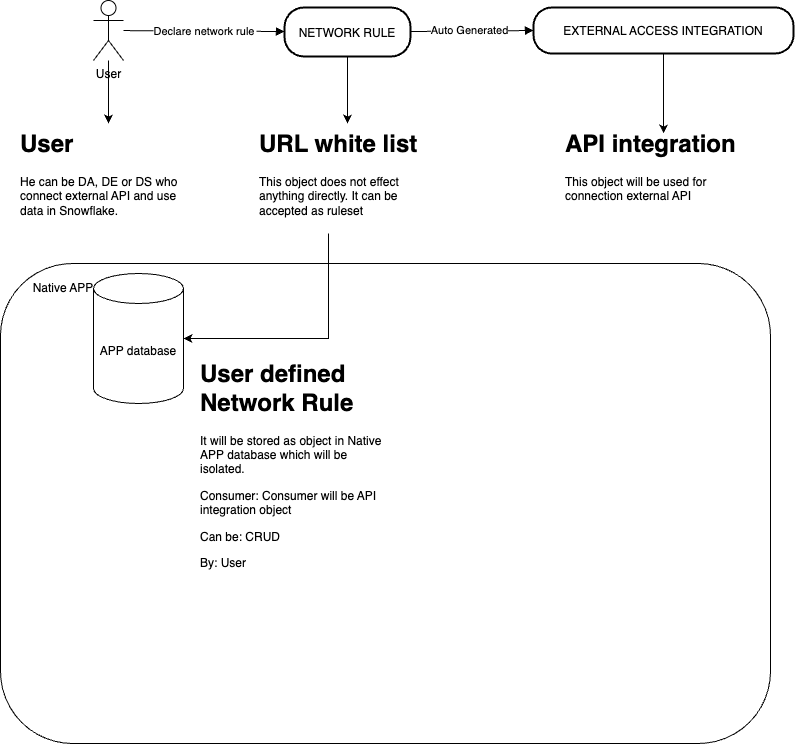

The diagram above was exported from draw.io. Its source (the exported page's mxGraphModel, read from the mxfile embedded in the PNG):
<mxGraphModel dx="1026" dy="623" grid="1" gridSize="10" guides="1" tooltips="1" connect="1" arrows="1" fold="1" page="1" pageScale="1" pageWidth="827" pageHeight="1169" math="0" shadow="0">
  <root>
    <mxCell id="0" />
    <mxCell id="1" parent="0" />
    <mxCell id="mOKeRrlAzi2eNXkoqTf--11" value="" style="edgeStyle=orthogonalEdgeStyle;rounded=0;orthogonalLoop=1;jettySize=auto;html=1;entryX=0.5;entryY=0;entryDx=0;entryDy=0;" parent="1" source="3" target="mOKeRrlAzi2eNXkoqTf--12" edge="1">
      <mxGeometry relative="1" as="geometry">
        <mxPoint x="404" y="143" as="targetPoint" />
      </mxGeometry>
    </mxCell>
    <mxCell id="3" value="NETWORK RULE" style="rounded=1;arcSize=40;strokeWidth=2" parent="1" vertex="1">
      <mxGeometry x="341" y="14" width="126" height="49" as="geometry" />
    </mxCell>
    <mxCell id="5" value="Declare network rule" style="curved=1;startArrow=none;endArrow=block;entryX=0;entryY=0.49;" parent="1" source="mOKeRrlAzi2eNXkoqTf--6" target="3" edge="1">
      <mxGeometry relative="1" as="geometry">
        <Array as="points" />
        <mxPoint x="136" y="38.00999999999999" as="sourcePoint" />
      </mxGeometry>
    </mxCell>
    <mxCell id="6" value="" style="curved=1;startArrow=none;endArrow=block;exitX=1;exitY=0.49;entryX=0;entryY=0.5;entryDx=0;entryDy=0;" parent="1" source="3" target="mOKeRrlAzi2eNXkoqTf--9" edge="1">
      <mxGeometry relative="1" as="geometry">
        <Array as="points" />
        <mxPoint x="591" y="38" as="targetPoint" />
      </mxGeometry>
    </mxCell>
    <mxCell id="mOKeRrlAzi2eNXkoqTf--7" value="Auto Generated" style="edgeLabel;html=1;align=center;verticalAlign=middle;resizable=0;points=[];" parent="6" vertex="1" connectable="0">
      <mxGeometry x="-0.0484" y="1" relative="1" as="geometry">
        <mxPoint as="offset" />
      </mxGeometry>
    </mxCell>
    <mxCell id="mOKeRrlAzi2eNXkoqTf--16" value="" style="edgeStyle=orthogonalEdgeStyle;rounded=0;orthogonalLoop=1;jettySize=auto;html=1;" parent="1" source="mOKeRrlAzi2eNXkoqTf--6" target="mOKeRrlAzi2eNXkoqTf--15" edge="1">
      <mxGeometry relative="1" as="geometry" />
    </mxCell>
    <mxCell id="mOKeRrlAzi2eNXkoqTf--17" value="" style="edgeStyle=orthogonalEdgeStyle;rounded=0;orthogonalLoop=1;jettySize=auto;html=1;" parent="1" source="mOKeRrlAzi2eNXkoqTf--6" target="mOKeRrlAzi2eNXkoqTf--15" edge="1">
      <mxGeometry relative="1" as="geometry" />
    </mxCell>
    <mxCell id="mOKeRrlAzi2eNXkoqTf--6" value="User" style="shape=umlActor;verticalLabelPosition=bottom;verticalAlign=top;html=1;outlineConnect=0;" parent="1" vertex="1">
      <mxGeometry x="150" y="7" width="30" height="60" as="geometry" />
    </mxCell>
    <mxCell id="mOKeRrlAzi2eNXkoqTf--9" value="EXTERNAL ACCESS INTEGRATION" style="rounded=1;arcSize=40;strokeWidth=2" parent="1" vertex="1">
      <mxGeometry x="590" y="14" width="260" height="46" as="geometry" />
    </mxCell>
    <mxCell id="mOKeRrlAzi2eNXkoqTf--12" value="&lt;h1 style=&quot;margin-top: 0px;&quot;&gt;URL white list&lt;/h1&gt;&lt;p&gt;This object does not effect anything directly. It can be accepted as ruleset&lt;/p&gt;" style="text;html=1;whiteSpace=wrap;overflow=hidden;rounded=0;" parent="1" vertex="1">
      <mxGeometry x="314" y="130" width="180" height="110" as="geometry" />
    </mxCell>
    <mxCell id="mOKeRrlAzi2eNXkoqTf--13" value="&lt;h1 style=&quot;margin-top: 0px;&quot;&gt;API integration&lt;/h1&gt;&lt;p&gt;This object will be used for connection external API&amp;nbsp;&lt;/p&gt;" style="text;html=1;whiteSpace=wrap;overflow=hidden;rounded=0;" parent="1" vertex="1">
      <mxGeometry x="620" y="130" width="180" height="110" as="geometry" />
    </mxCell>
    <mxCell id="mOKeRrlAzi2eNXkoqTf--14" style="edgeStyle=orthogonalEdgeStyle;rounded=0;orthogonalLoop=1;jettySize=auto;html=1;entryX=0.556;entryY=0.091;entryDx=0;entryDy=0;entryPerimeter=0;" parent="1" source="mOKeRrlAzi2eNXkoqTf--9" target="mOKeRrlAzi2eNXkoqTf--13" edge="1">
      <mxGeometry relative="1" as="geometry" />
    </mxCell>
    <mxCell id="mOKeRrlAzi2eNXkoqTf--15" value="&lt;h1 style=&quot;margin-top: 0px;&quot;&gt;User&lt;/h1&gt;&lt;div&gt;He can be DA, DE or DS who connect external API and use data in Snowflake.&amp;nbsp;&lt;/div&gt;" style="text;html=1;whiteSpace=wrap;overflow=hidden;rounded=0;" parent="1" vertex="1">
      <mxGeometry x="75" y="130" width="180" height="110" as="geometry" />
    </mxCell>
    <mxCell id="GIpL5xaJyaI5WLH2NYrI-7" value="" style="rounded=1;whiteSpace=wrap;html=1;" vertex="1" parent="1">
      <mxGeometry x="57" y="270" width="770" height="480" as="geometry" />
    </mxCell>
    <mxCell id="GIpL5xaJyaI5WLH2NYrI-8" value="Native APP" style="text;html=1;align=center;verticalAlign=middle;whiteSpace=wrap;rounded=0;" vertex="1" parent="1">
      <mxGeometry x="80" y="280" width="80" height="30" as="geometry" />
    </mxCell>
    <mxCell id="GIpL5xaJyaI5WLH2NYrI-9" value="APP database" style="shape=cylinder3;whiteSpace=wrap;html=1;boundedLbl=1;backgroundOutline=1;size=15;" vertex="1" parent="1">
      <mxGeometry x="150" y="280" width="90" height="130" as="geometry" />
    </mxCell>
    <mxCell id="GIpL5xaJyaI5WLH2NYrI-10" style="edgeStyle=orthogonalEdgeStyle;rounded=0;orthogonalLoop=1;jettySize=auto;html=1;entryX=1;entryY=0.5;entryDx=0;entryDy=0;entryPerimeter=0;" edge="1" parent="1" target="GIpL5xaJyaI5WLH2NYrI-9">
      <mxGeometry relative="1" as="geometry">
        <mxPoint x="385" y="240" as="sourcePoint" />
        <mxPoint x="290" y="345" as="targetPoint" />
        <Array as="points">
          <mxPoint x="385" y="345" />
        </Array>
      </mxGeometry>
    </mxCell>
    <mxCell id="GIpL5xaJyaI5WLH2NYrI-11" value="&lt;h1 style=&quot;margin-top: 0px;&quot;&gt;User defined Network Rule&lt;/h1&gt;&lt;p&gt;It will be stored as object in Native APP database which will be isolated.&amp;nbsp;&lt;/p&gt;&lt;p&gt;Consumer: Consumer will be API integration object&lt;/p&gt;&lt;p&gt;Can be: CRUD&lt;/p&gt;&lt;p&gt;By: User&lt;/p&gt;" style="text;html=1;whiteSpace=wrap;overflow=hidden;rounded=0;" vertex="1" parent="1">
      <mxGeometry x="255" y="360" width="190" height="220" as="geometry" />
    </mxCell>
  </root>
</mxGraphModel>